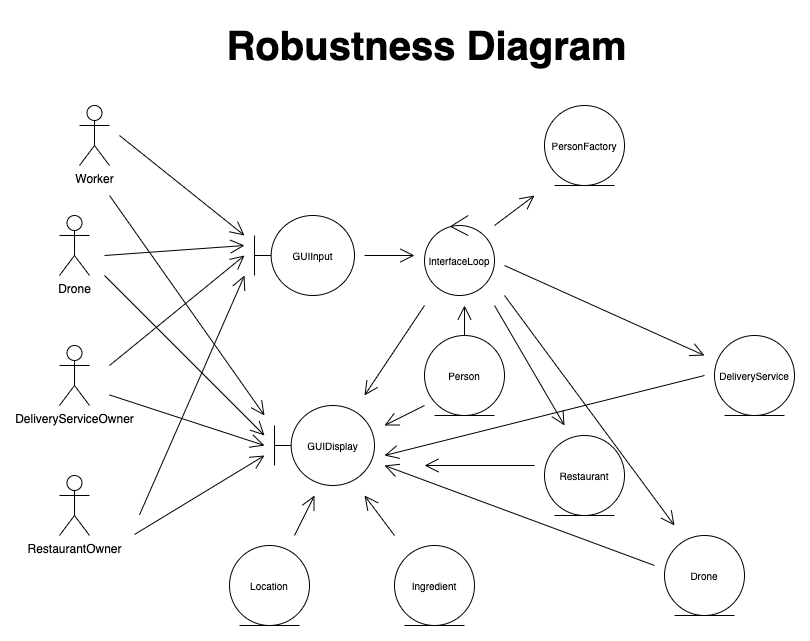

The diagram above was exported from draw.io. Its source (the exported page's mxGraphModel, read from the mxfile embedded in the PNG):
<mxGraphModel dx="1146" dy="533" grid="1" gridSize="10" guides="1" tooltips="1" connect="1" arrows="1" fold="1" page="1" pageScale="1" pageWidth="850" pageHeight="1100" math="0" shadow="0">
  <root>
    <mxCell id="0" />
    <mxCell id="1" parent="0" />
    <mxCell id="VX-4hKi75myalAg_5Hb0-1" value="&lt;font style=&quot;font-size: 40px;&quot;&gt;&lt;b&gt;Robustness Diagram&lt;/b&gt;&lt;/font&gt;" style="text;html=1;align=center;verticalAlign=middle;resizable=0;points=[];autosize=1;strokeColor=none;fillColor=none;" parent="1" vertex="1">
      <mxGeometry x="215" y="30" width="420" height="60" as="geometry" />
    </mxCell>
    <mxCell id="VX-4hKi75myalAg_5Hb0-3" value="Drone" style="shape=umlActor;verticalLabelPosition=bottom;verticalAlign=top;html=1;" parent="1" vertex="1">
      <mxGeometry x="58" y="230" width="30" height="60" as="geometry" />
    </mxCell>
    <mxCell id="VX-4hKi75myalAg_5Hb0-5" value="DeliveryServiceOwner" style="shape=umlActor;verticalLabelPosition=bottom;verticalAlign=top;html=1;" parent="1" vertex="1">
      <mxGeometry x="58" y="360" width="30" height="60" as="geometry" />
    </mxCell>
    <mxCell id="VX-4hKi75myalAg_5Hb0-46" value="Worker" style="shape=umlActor;verticalLabelPosition=bottom;verticalAlign=top;html=1;fontSize=12;" parent="1" vertex="1">
      <mxGeometry x="78" y="120" width="30" height="60" as="geometry" />
    </mxCell>
    <mxCell id="VX-4hKi75myalAg_5Hb0-50" value="" style="endArrow=open;endFill=1;endSize=12;html=1;rounded=0;fontSize=12;" parent="1" edge="1">
      <mxGeometry width="160" relative="1" as="geometry">
        <mxPoint x="118" y="150" as="sourcePoint" />
        <mxPoint x="243" y="250" as="targetPoint" />
      </mxGeometry>
    </mxCell>
    <mxCell id="VX-4hKi75myalAg_5Hb0-87" value="PersonFactory" style="ellipse;shape=umlEntity;whiteSpace=wrap;html=1;fontSize=10;" parent="1" vertex="1">
      <mxGeometry x="543" y="120" width="80" height="80" as="geometry" />
    </mxCell>
    <mxCell id="VX-4hKi75myalAg_5Hb0-91" value="GUIInput" style="shape=umlBoundary;whiteSpace=wrap;html=1;fontSize=10;" parent="1" vertex="1">
      <mxGeometry x="253" y="230" width="100" height="80" as="geometry" />
    </mxCell>
    <mxCell id="VX-4hKi75myalAg_5Hb0-92" value="GUIDisplay" style="shape=umlBoundary;whiteSpace=wrap;html=1;fontSize=10;" parent="1" vertex="1">
      <mxGeometry x="273" y="420" width="100" height="80" as="geometry" />
    </mxCell>
    <mxCell id="VX-4hKi75myalAg_5Hb0-93" value="" style="endArrow=open;endFill=1;endSize=12;html=1;rounded=0;fontSize=12;" parent="1" edge="1">
      <mxGeometry width="160" relative="1" as="geometry">
        <mxPoint x="103" y="270" as="sourcePoint" />
        <mxPoint x="243" y="260" as="targetPoint" />
      </mxGeometry>
    </mxCell>
    <mxCell id="VX-4hKi75myalAg_5Hb0-94" value="" style="endArrow=open;endFill=1;endSize=12;html=1;rounded=0;fontSize=12;" parent="1" edge="1">
      <mxGeometry width="160" relative="1" as="geometry">
        <mxPoint x="103" y="290.00000000000006" as="sourcePoint" />
        <mxPoint x="263" y="450" as="targetPoint" />
      </mxGeometry>
    </mxCell>
    <mxCell id="VX-4hKi75myalAg_5Hb0-95" value="RestaurantOwner" style="shape=umlActor;verticalLabelPosition=bottom;verticalAlign=top;html=1;" parent="1" vertex="1">
      <mxGeometry x="58" y="490" width="30" height="60" as="geometry" />
    </mxCell>
    <mxCell id="VX-4hKi75myalAg_5Hb0-96" value="" style="endArrow=open;endFill=1;endSize=12;html=1;rounded=0;fontSize=10;" parent="1" edge="1">
      <mxGeometry width="160" relative="1" as="geometry">
        <mxPoint x="108" y="380" as="sourcePoint" />
        <mxPoint x="243" y="270" as="targetPoint" />
      </mxGeometry>
    </mxCell>
    <mxCell id="VX-4hKi75myalAg_5Hb0-97" value="" style="endArrow=open;endFill=1;endSize=12;html=1;rounded=0;fontSize=12;" parent="1" edge="1">
      <mxGeometry width="160" relative="1" as="geometry">
        <mxPoint x="138" y="529.44" as="sourcePoint" />
        <mxPoint x="243" y="290" as="targetPoint" />
      </mxGeometry>
    </mxCell>
    <mxCell id="VX-4hKi75myalAg_5Hb0-98" value="" style="endArrow=open;endFill=1;endSize=12;html=1;rounded=0;fontSize=12;" parent="1" edge="1">
      <mxGeometry width="160" relative="1" as="geometry">
        <mxPoint x="108" y="409.44000000000005" as="sourcePoint" />
        <mxPoint x="263" y="460" as="targetPoint" />
      </mxGeometry>
    </mxCell>
    <mxCell id="VX-4hKi75myalAg_5Hb0-99" value="" style="endArrow=open;endFill=1;endSize=12;html=1;rounded=0;fontSize=12;" parent="1" edge="1">
      <mxGeometry width="160" relative="1" as="geometry">
        <mxPoint x="133" y="549" as="sourcePoint" />
        <mxPoint x="263" y="470" as="targetPoint" />
      </mxGeometry>
    </mxCell>
    <mxCell id="VX-4hKi75myalAg_5Hb0-100" value="" style="endArrow=open;endFill=1;endSize=12;html=1;rounded=0;fontSize=12;" parent="1" edge="1">
      <mxGeometry width="160" relative="1" as="geometry">
        <mxPoint x="108" y="210" as="sourcePoint" />
        <mxPoint x="263" y="430" as="targetPoint" />
      </mxGeometry>
    </mxCell>
    <mxCell id="VX-4hKi75myalAg_5Hb0-101" value="InterfaceLoop" style="ellipse;shape=umlControl;whiteSpace=wrap;html=1;fontSize=10;" parent="1" vertex="1">
      <mxGeometry x="423" y="230" width="70" height="80" as="geometry" />
    </mxCell>
    <mxCell id="VX-4hKi75myalAg_5Hb0-102" value="" style="endArrow=open;endFill=1;endSize=12;html=1;rounded=0;fontSize=10;" parent="1" edge="1">
      <mxGeometry width="160" relative="1" as="geometry">
        <mxPoint x="363" y="270" as="sourcePoint" />
        <mxPoint x="413" y="270" as="targetPoint" />
      </mxGeometry>
    </mxCell>
    <mxCell id="VX-4hKi75myalAg_5Hb0-103" value="" style="endArrow=open;endFill=1;endSize=12;html=1;rounded=0;fontSize=10;" parent="1" edge="1">
      <mxGeometry width="160" relative="1" as="geometry">
        <mxPoint x="493" y="240" as="sourcePoint" />
        <mxPoint x="533" y="210" as="targetPoint" />
      </mxGeometry>
    </mxCell>
    <mxCell id="VX-4hKi75myalAg_5Hb0-104" value="Person" style="ellipse;shape=umlEntity;whiteSpace=wrap;html=1;fontSize=10;" parent="1" vertex="1">
      <mxGeometry x="423" y="350" width="80" height="80" as="geometry" />
    </mxCell>
    <mxCell id="VX-4hKi75myalAg_5Hb0-105" value="DeliveryService" style="ellipse;shape=umlEntity;whiteSpace=wrap;html=1;fontSize=10;" parent="1" vertex="1">
      <mxGeometry x="713" y="350" width="80" height="80" as="geometry" />
    </mxCell>
    <mxCell id="VX-4hKi75myalAg_5Hb0-106" value="" style="endArrow=open;endFill=1;endSize=12;html=1;rounded=0;fontSize=10;" parent="1" edge="1">
      <mxGeometry width="160" relative="1" as="geometry">
        <mxPoint x="463" y="350" as="sourcePoint" />
        <mxPoint x="463" y="320" as="targetPoint" />
      </mxGeometry>
    </mxCell>
    <mxCell id="VX-4hKi75myalAg_5Hb0-107" value="" style="endArrow=open;endFill=1;endSize=12;html=1;rounded=0;fontSize=10;" parent="1" edge="1">
      <mxGeometry width="160" relative="1" as="geometry">
        <mxPoint x="503" y="280" as="sourcePoint" />
        <mxPoint x="703" y="370" as="targetPoint" />
      </mxGeometry>
    </mxCell>
    <mxCell id="VX-4hKi75myalAg_5Hb0-108" value="" style="endArrow=open;endFill=1;endSize=12;html=1;rounded=0;fontSize=10;" parent="1" edge="1">
      <mxGeometry width="160" relative="1" as="geometry">
        <mxPoint x="423" y="320" as="sourcePoint" />
        <mxPoint x="363" y="410" as="targetPoint" />
      </mxGeometry>
    </mxCell>
    <mxCell id="VX-4hKi75myalAg_5Hb0-109" value="Drone" style="ellipse;shape=umlEntity;whiteSpace=wrap;html=1;fontSize=10;" parent="1" vertex="1">
      <mxGeometry x="663" y="550" width="80" height="80" as="geometry" />
    </mxCell>
    <mxCell id="VX-4hKi75myalAg_5Hb0-110" value="" style="endArrow=open;endFill=1;endSize=12;html=1;rounded=0;fontSize=10;" parent="1" edge="1">
      <mxGeometry width="160" relative="1" as="geometry">
        <mxPoint x="503" y="310" as="sourcePoint" />
        <mxPoint x="673" y="540" as="targetPoint" />
      </mxGeometry>
    </mxCell>
    <mxCell id="VX-4hKi75myalAg_5Hb0-111" value="Restaurant" style="ellipse;shape=umlEntity;whiteSpace=wrap;html=1;fontSize=10;" parent="1" vertex="1">
      <mxGeometry x="543" y="450" width="80" height="80" as="geometry" />
    </mxCell>
    <mxCell id="VX-4hKi75myalAg_5Hb0-112" value="" style="endArrow=open;endFill=1;endSize=12;html=1;rounded=0;fontSize=10;" parent="1" edge="1">
      <mxGeometry width="160" relative="1" as="geometry">
        <mxPoint x="493" y="320" as="sourcePoint" />
        <mxPoint x="563" y="440" as="targetPoint" />
      </mxGeometry>
    </mxCell>
    <mxCell id="VX-4hKi75myalAg_5Hb0-114" value="" style="endArrow=open;endFill=1;endSize=12;html=1;rounded=0;fontSize=10;" parent="1" edge="1">
      <mxGeometry width="160" relative="1" as="geometry">
        <mxPoint x="653" y="580" as="sourcePoint" />
        <mxPoint x="383" y="480" as="targetPoint" />
      </mxGeometry>
    </mxCell>
    <mxCell id="VX-4hKi75myalAg_5Hb0-115" value="" style="endArrow=open;endFill=1;endSize=12;html=1;rounded=0;fontSize=10;" parent="1" edge="1">
      <mxGeometry width="160" relative="1" as="geometry">
        <mxPoint x="703" y="390" as="sourcePoint" />
        <mxPoint x="383" y="470" as="targetPoint" />
      </mxGeometry>
    </mxCell>
    <mxCell id="VX-4hKi75myalAg_5Hb0-116" value="Ingredient" style="ellipse;shape=umlEntity;whiteSpace=wrap;html=1;fontSize=10;" parent="1" vertex="1">
      <mxGeometry x="393" y="560" width="80" height="80" as="geometry" />
    </mxCell>
    <mxCell id="VX-4hKi75myalAg_5Hb0-117" value="" style="endArrow=open;endFill=1;endSize=12;html=1;rounded=0;fontSize=10;" parent="1" edge="1">
      <mxGeometry width="160" relative="1" as="geometry">
        <mxPoint x="393" y="550" as="sourcePoint" />
        <mxPoint x="363" y="510" as="targetPoint" />
      </mxGeometry>
    </mxCell>
    <mxCell id="VX-4hKi75myalAg_5Hb0-118" value="" style="endArrow=open;endFill=1;endSize=12;html=1;rounded=0;fontSize=10;" parent="1" edge="1">
      <mxGeometry width="160" relative="1" as="geometry">
        <mxPoint x="533" y="480" as="sourcePoint" />
        <mxPoint x="423" y="480" as="targetPoint" />
      </mxGeometry>
    </mxCell>
    <mxCell id="VX-4hKi75myalAg_5Hb0-119" value="" style="endArrow=open;endFill=1;endSize=12;html=1;rounded=0;fontSize=10;" parent="1" edge="1">
      <mxGeometry width="160" relative="1" as="geometry">
        <mxPoint x="423" y="420" as="sourcePoint" />
        <mxPoint x="383" y="440" as="targetPoint" />
      </mxGeometry>
    </mxCell>
    <mxCell id="VX-4hKi75myalAg_5Hb0-120" value="Location" style="ellipse;shape=umlEntity;whiteSpace=wrap;html=1;fontSize=10;" parent="1" vertex="1">
      <mxGeometry x="228" y="560" width="80" height="80" as="geometry" />
    </mxCell>
    <mxCell id="VX-4hKi75myalAg_5Hb0-121" value="" style="endArrow=open;endFill=1;endSize=12;html=1;rounded=0;fontSize=10;" parent="1" edge="1">
      <mxGeometry width="160" relative="1" as="geometry">
        <mxPoint x="293" y="550" as="sourcePoint" />
        <mxPoint x="313" y="510" as="targetPoint" />
      </mxGeometry>
    </mxCell>
  </root>
</mxGraphModel>